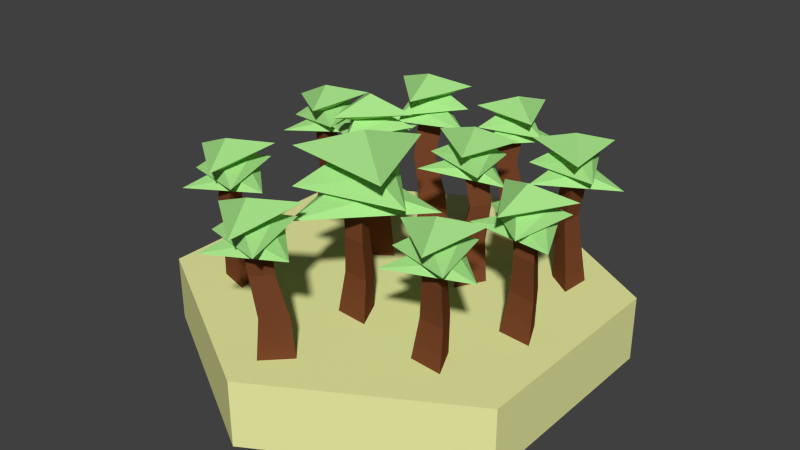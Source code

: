 # Source: Forest1.blend  (saved by Blender 2.74.0; exported with 4.5.12 LTS)
import bpy
from mathutils import Matrix  # noqa: F401  (used for matrix-valued properties, if any)

bpy.ops.wm.read_factory_settings(use_empty=True)
scene = bpy.context.scene
scene.name = 'Scene'

# ---- collections
col_collection_1 = bpy.data.collections.new('Collection 1'); scene.collection.children.link(col_collection_1)

# ---- materials (node trees are filled in below, after node groups)
mat_treeground = bpy.data.materials.new('TreeGround')
mat_treeground.alpha_threshold = 0.0
mat_treeground.use_transparent_shadow = False
mat_treeground.diffuse_color = (0.8469, 0.8714, 0.3712, 1.0)
mat_treeground.roughness = 0.5
mat_treelower = bpy.data.materials.new('TreeLower')
mat_treelower.alpha_threshold = 0.0
mat_treelower.use_transparent_shadow = False
mat_treelower.diffuse_color = (0.1845, 0.05951, 0.02383, 1.0)
mat_treelower.roughness = 0.5
mat_treelower.specular_intensity = 0.09375
mat_treeupper = bpy.data.materials.new('TreeUpper')
mat_treeupper.alpha_threshold = 0.0
mat_treeupper.use_transparent_shadow = False
mat_treeupper.diffuse_color = (0.4072, 0.8, 0.264, 1.0)
mat_treeupper.roughness = 0.5
mat_treeupper.specular_intensity = 0.2083

# ---- material node trees

# ---- world
world_world = bpy.data.worlds.new('World'); scene.world = world_world
world_world.color = (0.05088, 0.05088, 0.05088)
world_world.use_sun_shadow = False
world_world.sun_shadow_jitter_overblur = 0.0
world_world.cycles.sampling_method = 'NONE'
world_world.cycles.sample_map_resolution = 256

# ---- meshes
me_extrudieren_deckfl_che_2_1 = bpy.data.meshes.new('Extrudieren_Deckfl_che_2_1')
me_extrudieren_deckfl_che_2_1.from_pydata([(0.8636, -0.3, 0.5231), (-0.002388, -0.3, 1.023), (-0.8684, -0.3, -0.4769), (-0.002388, -0.3, -0.9769), (-0.002388, 0.0, -0.9769), (-0.8684, 5.96e-08, -0.4769), (-0.002388, 0.0, 1.023), (0.8636, -8.941e-08, -0.4769), (0.8636, -5.96e-08, 0.5231), (0.8636, -0.3, -0.4769), (-0.8684, 8.941e-08, 0.5231), (-0.8684, -0.3, 0.5231), (0.1078, 4.229e-05, -0.7321), (0.0637, 4.232e-05, -0.5865), (0.2119, 4.232e-05, -0.6211), (0.1161, 0.1974, -0.6988), (0.08138, 0.1974, -0.5842), (0.198, 0.1974, -0.6114), (0.08364, 0.3806, -0.6755), (0.05528, 0.3806, -0.5819), (0.1505, 0.3806, -0.6042), (0.1022, 0.5112, -0.6862), (0.07112, 0.5112, -0.5838), (0.1754, 0.5112, -0.6081), (-0.7707, -0.008468, -0.2557), (-0.6322, -0.008468, -0.1929), (-0.647, -0.008468, -0.3443), (-0.7366, 0.1889, -0.2596), (-0.6276, 0.1889, -0.2101), (-0.6393, 0.1889, -0.3293), (-0.7178, 0.3721, -0.2243), (-0.6287, 0.3721, -0.184), (-0.6383, 0.3721, -0.2812), (-0.7406, 0.5173, -0.2416), (-0.6431, 0.5173, -0.1973), (-0.6535, 0.5173, -0.3039), (-0.2897, -0.008468, -0.1761), (-0.2743, -0.008468, -0.02471), (-0.1509, -0.008468, -0.1137), (-0.2692, 0.1889, -0.1485), (-0.2571, 0.1889, -0.02942), (-0.16, 0.1889, -0.09948), (-0.2902, 0.3721, -0.1145), (-0.2803, 0.3721, -0.01726), (-0.201, 0.3721, -0.07445), (-0.2769, 0.5638, -0.144), (-0.2661, 0.5638, -0.0375), (-0.1792, 0.5638, -0.1002), (-0.4981, -0.008468, 0.3726), (-0.6066, -0.008468, 0.4793), (-0.46, -0.008468, 0.5199), (-0.5068, 0.1889, 0.4058), (-0.5922, 0.1889, 0.4897), (-0.4768, 0.1889, 0.5218), (-0.5465, 0.3721, 0.4107), (-0.6162, 0.3721, 0.4792), (-0.522, 0.3721, 0.5054), (-0.5168, 0.5026, 0.3997), (-0.5931, 0.5026, 0.4748), (-0.49, 0.5026, 0.5034), (-0.05832, -0.008468, 0.7127), (-0.01829, -0.008468, 0.8595), (0.0888, -0.008468, 0.7514), (-0.03361, 0.1889, 0.7365), (-0.002101, 0.1889, 0.852), (0.08219, 0.1889, 0.767), (-0.04872, 0.3721, 0.7735), (-0.023, 0.3721, 0.8678), (0.04581, 0.3721, 0.7984), (-0.04278, 0.5315, 0.7944), (-0.01446, 0.509, 0.8952), (0.06082, 0.5262, 0.821), (-0.0269, -0.008468, 0.3917), (0.1247, -0.008468, 0.4047), (0.06022, -0.008468, 0.2669), (0.003954, 0.1889, 0.3767), (0.1233, 0.1889, 0.387), (0.07252, 0.1889, 0.2785), (0.03349, 0.3721, 0.4036), (0.1309, 0.3721, 0.412), (0.08946, 0.3721, 0.3235), (0.00695, 0.5638, 0.3851), (0.1136, 0.5638, 0.3943), (0.06827, 0.5638, 0.2973), (0.4213, -0.008468, 0.4723), (0.5729, -0.008468, 0.4854), (0.5084, -0.008468, 0.3476), (0.4521, 0.1889, 0.4573), (0.5714, 0.1889, 0.4676), (0.5207, 0.1889, 0.3592), (0.4817, 0.3721, 0.4843), (0.5791, 0.3721, 0.4927), (0.5376, 0.3721, 0.4041), (0.4717, 0.4806, 0.487), (0.5784, 0.4806, 0.4962), (0.5331, 0.4806, 0.3992), (0.5691, -0.008468, 0.1013), (0.7207, -0.008468, 0.1144), (0.6562, -0.008468, -0.02342), (0.6, 0.1889, 0.08632), (0.7193, 0.1889, 0.09661), (0.6685, 0.1889, -0.01185), (0.6295, 0.3721, 0.1133), (0.7269, 0.3721, 0.1217), (0.6855, 0.3721, 0.03314), (0.6037, 0.4977, 0.09727), (0.7104, 0.4977, 0.1065), (0.665, 0.4977, 0.009477), (0.225, -0.008468, -0.05626), (0.2974, -0.008468, -0.1901), (0.1453, -0.008468, -0.1858), (0.2236, 0.1889, -0.09053), (0.2805, 0.1889, -0.1959), (0.1608, 0.1889, -0.1925), (0.26, 0.3721, -0.1069), (0.3065, 0.3721, -0.1929), (0.2088, 0.3721, -0.1901), (0.2324, 0.5638, -0.08994), (0.2834, 0.5638, -0.1841), (0.1763, 0.5638, -0.1811), (0.05383, 0.589, 0.2367), (0.01582, 0.589, 0.434), (0.2057, 0.589, 0.3683), (-0.1757, 0.5216, 0.1122), (-0.008297, 0.5216, 0.6635), (0.3854, 0.5216, 0.2428), (0.02688, 0.589, 0.07457), (-0.1111, 0.589, 0.5384), (0.3596, 0.589, 0.426), (0.09178, 0.8145, 0.3463), (0.213, 0.6723, 0.4158), (0.09132, 0.6723, 0.2066), (-0.02897, 0.6723, 0.4166), (-0.1805, 0.714, 0.4586), (0.1307, 0.714, 0.0544), (0.3251, 0.714, 0.526), (0.09909, 0.5298, -0.703), (0.07527, 0.5298, -0.5793), (0.1943, 0.5298, -0.6205), (-0.04478, 0.4876, -0.781), (0.06015, 0.4876, -0.4355), (0.3069, 0.4876, -0.6992), (0.0822, 0.5298, -0.8046), (-0.004296, 0.5298, -0.5139), (0.2907, 0.5298, -0.5843), (0.1229, 0.6712, -0.6343), (0.1988, 0.5821, -0.5908), (0.1226, 0.5821, -0.7218), (0.04719, 0.5821, -0.5903), (-0.04777, 0.6082, -0.5639), (0.1473, 0.6082, -0.8173), (0.2691, 0.6082, -0.5217), (-0.1994, 0.6029, -0.1356), (-0.3284, 0.6029, -0.1079), (-0.2399, 0.6029, -0.009978), (-0.183, 0.5586, -0.3064), (-0.4734, 0.5586, -0.06357), (-0.1179, 0.5586, 0.06653), (-0.1082, 0.6029, -0.1936), (-0.4242, 0.6029, -0.1579), (-0.2353, 0.6029, 0.09793), (-0.2559, 0.7511, -0.0845), (-0.2668, 0.6576, 0.006644), (-0.1715, 0.6576, -0.1207), (-0.3294, 0.6576, -0.1395), (-0.3937, 0.685, -0.2203), (-0.06935, 0.685, -0.136), (-0.3046, 0.685, 0.1028), (0.6972, 0.5185, 0.01782), (0.5797, 0.5185, 0.07803), (0.6906, 0.5185, 0.1497), (0.6687, 0.4742, -0.1514), (0.4512, 0.4742, 0.1585), (0.8283, 0.4742, 0.1919), (0.7702, 0.5185, -0.06178), (0.4743, 0.5185, 0.05462), (0.7231, 0.5185, 0.2527), (0.6558, 0.6668, 0.08184), (0.669, 0.5733, 0.1727), (0.728, 0.5733, 0.02504), (0.5706, 0.5733, 0.04779), (0.4875, 0.6007, -0.0136), (0.8227, 0.6007, -0.01624), (0.6574, 0.6007, 0.2754), (0.01226, 0.551, 0.771), (-0.07117, 0.5346, 0.872), (0.0586, 0.5438, 0.8945), (-0.07719, 0.5122, 0.6231), (-0.1528, 0.4719, 0.9918), (0.205, 0.5136, 0.8754), (0.04734, 0.5634, 0.6696), (-0.1768, 0.5236, 0.8917), (0.1292, 0.5424, 0.9762), (-0.01286, 0.6902, 0.8593), (0.04327, 0.5945, 0.9289), (0.0385, 0.6086, 0.7706), (-0.09623, 0.5894, 0.8528), (-0.1989, 0.61, 0.8315), (0.1063, 0.6487, 0.6984), (0.07108, 0.6153, 1.03), (-0.5377, 0.503, 0.3736), (-0.6212, 0.4865, 0.4745), (-0.4914, 0.4957, 0.497), (-0.6272, 0.4641, 0.2256), (-0.7028, 0.4238, 0.5944), (-0.345, 0.4655, 0.478), (-0.5027, 0.5153, 0.2722), (-0.7268, 0.4756, 0.4942), (-0.4208, 0.4944, 0.5787), (-0.5629, 0.6421, 0.4618), (-0.5067, 0.5465, 0.5315), (-0.5115, 0.5605, 0.3732), (-0.6462, 0.5413, 0.4554), (-0.7489, 0.562, 0.434), (-0.4437, 0.6006, 0.3009), (-0.4789, 0.5672, 0.6326), (-0.6483, 0.4967, -0.3316), (-0.7319, 0.4868, -0.23), (-0.6029, 0.5038, -0.2078), (-0.7345, 0.4395, -0.4755), (-0.8121, 0.433, -0.105), (-0.4552, 0.4781, -0.2228), (-0.6127, 0.5003, -0.4335), (-0.8372, 0.4734, -0.21), (-0.5332, 0.5136, -0.1259), (-0.6801, 0.6427, -0.2579), (-0.6207, 0.557, -0.1787), (-0.6244, 0.555, -0.3376), (-0.7591, 0.5383, -0.2547), (-0.8623, 0.5523, -0.2786), (-0.5577, 0.5905, -0.4131), (-0.5948, 0.5889, -0.07999), (0.2383, 0.5464, -0.2324), (0.1518, 0.5566, -0.1332), (0.2814, 0.5548, -0.1079), (0.1475, 0.4934, -0.3751), (0.06136, 0.5245, -0.007714), (0.4236, 0.5057, -0.1163), (0.2763, 0.5374, -0.3331), (0.04528, 0.561, -0.1158), (0.3499, 0.5594, -0.02453), (0.228, 0.7003, -0.1693), (0.2715, 0.612, -0.08283), (0.2711, 0.5997, -0.2413), (0.1336, 0.6098, -0.1621), (0.03443, 0.6379, -0.1903), (0.3443, 0.6192, -0.3167), (0.2998, 0.6463, 0.01438), (0.5558, 0.4955, 0.3938), (0.4693, 0.4907, 0.4934), (0.5988, 0.4963, 0.5186), (0.4684, 0.4486, 0.2469), (0.3821, 0.4412, 0.6155), (0.7442, 0.4587, 0.5061), (0.5939, 0.4982, 0.2927), (0.3629, 0.4857, 0.5109), (0.6672, 0.4987, 0.6022), (0.5346, 0.6422, 0.47), (0.5848, 0.5502, 0.5485), (0.5845, 0.5517, 0.3896), (0.4471, 0.5447, 0.4692), (0.346, 0.5678, 0.4435), (0.6557, 0.5831, 0.3162), (0.611, 0.5779, 0.6484), (-0.2628, -0.0132, -0.5322), (-0.2474, -0.0132, -0.3809), (-0.124, -0.0132, -0.4699), (-0.2423, 0.1841, -0.5047), (-0.2302, 0.1841, -0.3856), (-0.1331, 0.1841, -0.4556), (-0.2633, 0.3674, -0.4707), (-0.2534, 0.3674, -0.3734), (-0.1741, 0.3674, -0.4306), (-0.25, 0.5591, -0.5002), (-0.2391, 0.5591, -0.3937), (-0.1523, 0.5591, -0.4563), (-0.1594, 0.5981, -0.4691), (-0.2479, 0.5981, -0.3712), (-0.2884, 0.5981, -0.4968), (-0.003234, 0.5538, -0.3979), (-0.3588, 0.5538, -0.2678), (-0.2937, 0.5538, -0.6408), (-0.06361, 0.5981, -0.5191), (-0.2525, 0.5981, -0.2633), (-0.3796, 0.5981, -0.5548), (-0.2319, 0.7464, -0.4457), (-0.3163, 0.6529, -0.4819), (-0.1584, 0.6529, -0.5007), (-0.221, 0.6529, -0.3546), (-0.1832, 0.6803, -0.2584), (-0.09406, 0.6803, -0.5815), (-0.4184, 0.6803, -0.4972), (0.6262, -0.0789, -0.479), (0.4887, -0.0789, -0.4138), (0.6139, -0.0789, -0.3274), (0.6071, 0.1184, -0.4505), (0.4989, 0.1184, -0.3992), (0.5975, 0.1184, -0.3312), (0.568, 0.3017, -0.4589), (0.4797, 0.3017, -0.417), (0.5601, 0.3017, -0.3615), (0.6003, 0.4934, -0.4562), (0.5035, 0.4934, -0.4103), (0.5917, 0.4934, -0.3495), (0.6183, 0.5324, -0.3804), (0.549, 0.5324, -0.4927), (0.4864, 0.5324, -0.3765), (0.7848, 0.4882, -0.4221), (0.4587, 0.4882, -0.6145), (0.4552, 0.4882, -0.2359), (0.7035, 0.5324, -0.3139), (0.564, 0.5324, -0.5997), (0.3862, 0.5324, -0.336), (0.5512, 0.6807, -0.4165), (0.4617, 0.5872, -0.3962), (0.6136, 0.5872, -0.3491), (0.5784, 0.5872, -0.5042), (0.6331, 0.6146, -0.5919), (0.6622, 0.6146, -0.258), (0.3584, 0.6146, -0.3997)], [], [(8, 0, 9, 7), (6, 1, 0, 8), (10, 11, 1, 6), (5, 2, 11, 10), (4, 3, 2, 5), (7, 9, 3, 4), (4, 5, 6, 8), (7, 4, 8), (10, 6, 5), (12, 15, 17, 14), (14, 17, 16, 13), (13, 16, 15, 12), (15, 18, 20, 17), (17, 20, 19, 16), (16, 19, 18, 15), (18, 21, 23, 20), (20, 23, 22, 19), (19, 22, 21, 18), (24, 27, 29, 26), (26, 29, 28, 25), (25, 28, 27, 24), (27, 30, 32, 29), (29, 32, 31, 28), (28, 31, 30, 27), (30, 33, 35, 32), (32, 35, 34, 31), (31, 34, 33, 30), (36, 39, 41, 38), (38, 41, 40, 37), (37, 40, 39, 36), (39, 42, 44, 41), (41, 44, 43, 40), (40, 43, 42, 39), (42, 45, 47, 44), (44, 47, 46, 43), (43, 46, 45, 42), (48, 51, 53, 50), (50, 53, 52, 49), (49, 52, 51, 48), (51, 54, 56, 53), (53, 56, 55, 52), (52, 55, 54, 51), (54, 57, 59, 56), (56, 59, 58, 55), (55, 58, 57, 54), (60, 63, 65, 62), (62, 65, 64, 61), (61, 64, 63, 60), (63, 66, 68, 65), (65, 68, 67, 64), (64, 67, 66, 63), (66, 69, 71, 68), (68, 71, 70, 67), (67, 70, 69, 66), (72, 75, 77, 74), (74, 77, 76, 73), (73, 76, 75, 72), (75, 78, 80, 77), (77, 80, 79, 76), (76, 79, 78, 75), (78, 81, 83, 80), (80, 83, 82, 79), (79, 82, 81, 78), (84, 87, 89, 86), (86, 89, 88, 85), (85, 88, 87, 84), (87, 90, 92, 89), (89, 92, 91, 88), (88, 91, 90, 87), (90, 93, 95, 92), (92, 95, 94, 91), (91, 94, 93, 90), (96, 99, 101, 98), (98, 101, 100, 97), (97, 100, 99, 96), (99, 102, 104, 101), (101, 104, 103, 100), (100, 103, 102, 99), (102, 105, 107, 104), (104, 107, 106, 103), (103, 106, 105, 102), (108, 111, 113, 110), (110, 113, 112, 109), (109, 112, 111, 108), (111, 114, 116, 113), (113, 116, 115, 112), (112, 115, 114, 111), (114, 117, 119, 116), (116, 119, 118, 115), (115, 118, 117, 114), (120, 122, 125, 123), (122, 121, 124, 125), (121, 120, 123, 124), (122, 120, 126, 128), (121, 122, 128, 127), (120, 121, 127, 126), (135, 134, 129), (133, 135, 129), (134, 133, 129), (126, 127, 132, 131), (127, 128, 130, 132), (128, 126, 131, 130), (131, 132, 133, 134), (132, 130, 135, 133), (130, 131, 134, 135), (136, 138, 141, 139), (138, 137, 140, 141), (137, 136, 139, 140), (138, 136, 142, 144), (137, 138, 144, 143), (136, 137, 143, 142), (151, 150, 145), (149, 151, 145), (150, 149, 145), (142, 143, 148, 147), (143, 144, 146, 148), (144, 142, 147, 146), (147, 148, 149, 150), (148, 146, 151, 149), (146, 147, 150, 151), (152, 154, 157, 155), (154, 153, 156, 157), (153, 152, 155, 156), (154, 152, 158, 160), (153, 154, 160, 159), (152, 153, 159, 158), (167, 166, 161), (165, 167, 161), (166, 165, 161), (158, 159, 164, 163), (159, 160, 162, 164), (160, 158, 163, 162), (163, 164, 165, 166), (164, 162, 167, 165), (162, 163, 166, 167), (168, 170, 173, 171), (170, 169, 172, 173), (169, 168, 171, 172), (170, 168, 174, 176), (169, 170, 176, 175), (168, 169, 175, 174), (183, 182, 177), (181, 183, 177), (182, 181, 177), (174, 175, 180, 179), (175, 176, 178, 180), (176, 174, 179, 178), (179, 180, 181, 182), (180, 178, 183, 181), (178, 179, 182, 183), (184, 186, 189, 187), (186, 185, 188, 189), (185, 184, 187, 188), (186, 184, 190, 192), (185, 186, 192, 191), (184, 185, 191, 190), (199, 198, 193), (197, 199, 193), (198, 197, 193), (190, 191, 196, 195), (191, 192, 194, 196), (192, 190, 195, 194), (195, 196, 197, 198), (196, 194, 199, 197), (194, 195, 198, 199), (200, 202, 205, 203), (202, 201, 204, 205), (201, 200, 203, 204), (202, 200, 206, 208), (201, 202, 208, 207), (200, 201, 207, 206), (215, 214, 209), (213, 215, 209), (214, 213, 209), (206, 207, 212, 211), (207, 208, 210, 212), (208, 206, 211, 210), (211, 212, 213, 214), (212, 210, 215, 213), (210, 211, 214, 215), (216, 218, 221, 219), (218, 217, 220, 221), (217, 216, 219, 220), (218, 216, 222, 224), (217, 218, 224, 223), (216, 217, 223, 222), (231, 230, 225), (229, 231, 225), (230, 229, 225), (222, 223, 228, 227), (223, 224, 226, 228), (224, 222, 227, 226), (227, 228, 229, 230), (228, 226, 231, 229), (226, 227, 230, 231), (232, 234, 237, 235), (234, 233, 236, 237), (233, 232, 235, 236), (234, 232, 238, 240), (233, 234, 240, 239), (232, 233, 239, 238), (247, 246, 241), (245, 247, 241), (246, 245, 241), (238, 239, 244, 243), (239, 240, 242, 244), (240, 238, 243, 242), (243, 244, 245, 246), (244, 242, 247, 245), (242, 243, 246, 247), (248, 250, 253, 251), (250, 249, 252, 253), (249, 248, 251, 252), (250, 248, 254, 256), (249, 250, 256, 255), (248, 249, 255, 254), (263, 262, 257), (261, 263, 257), (262, 261, 257), (254, 255, 260, 259), (255, 256, 258, 260), (256, 254, 259, 258), (259, 260, 261, 262), (260, 258, 263, 261), (258, 259, 262, 263), (264, 267, 269, 266), (266, 269, 268, 265), (265, 268, 267, 264), (267, 270, 272, 269), (269, 272, 271, 268), (268, 271, 270, 267), (270, 273, 275, 272), (272, 275, 274, 271), (271, 274, 273, 270), (276, 279, 281, 278), (278, 281, 280, 277), (277, 280, 279, 276), (278, 284, 282, 276), (277, 283, 284, 278), (276, 282, 283, 277), (291, 285, 290), (289, 285, 291), (290, 285, 289), (282, 287, 288, 283), (283, 288, 286, 284), (284, 286, 287, 282), (287, 290, 289, 288), (288, 289, 291, 286), (286, 291, 290, 287), (292, 295, 297, 294), (294, 297, 296, 293), (293, 296, 295, 292), (295, 298, 300, 297), (297, 300, 299, 296), (296, 299, 298, 295), (298, 301, 303, 300), (300, 303, 302, 299), (299, 302, 301, 298), (304, 306, 309, 307), (306, 305, 308, 309), (305, 304, 307, 308), (306, 304, 310, 312), (305, 306, 312, 311), (304, 305, 311, 310), (319, 318, 313), (317, 319, 313), (318, 317, 313), (310, 311, 316, 315), (311, 312, 314, 316), (312, 310, 315, 314), (315, 316, 317, 318), (316, 314, 319, 317), (314, 315, 318, 319)])
me_extrudieren_deckfl_che_2_1.polygons.foreach_set('material_index', [0, 0, 0, 0, 0, 0, 0, 0, 0, 1, 1, 1, 1, 1, 1, 1, 1, 1, 1, 1, 1, 1, 1, 1, 1, 1, 1, 1, 1, 1, 1, 1, 1, 1, 1, 1, 1, 1, 1, 1, 1, 1, 1, 1, 1, 1, 1, 1, 1, 1, 1, 1, 1, 1, 1, 1, 1, 1, 1, 1, 1, 1, 1, 1, 1, 1, 1, 1, 1, 1, 1, 1, 1, 1, 1, 1, 1, 1, 1, 1, 1, 1, 1, 1, 1, 1, 1, 1, 1, 1, 2, 2, 2, 2, 2, 2, 2, 2, 2, 2, 2, 2, 2, 2, 2, 2, 2, 2, 2, 2, 2, 2, 2, 2, 2, 2, 2, 2, 2, 2, 2, 2, 2, 2, 2, 2, 2, 2, 2, 2, 2, 2, 2, 2, 2, 2, 2, 2, 2, 2, 2, 2, 2, 2, 2, 2, 2, 2, 2, 2, 2, 2, 2, 2, 2, 2, 2, 2, 2, 2, 2, 2, 2, 2, 2, 2, 2, 2, 2, 2, 2, 2, 2, 2, 2, 2, 2, 2, 2, 2, 2, 2, 2, 2, 2, 2, 2, 2, 2, 2, 2, 2, 2, 2, 2, 2, 2, 2, 2, 2, 2, 2, 2, 2, 2, 2, 2, 2, 2, 2, 2, 2, 2, 2, 2, 2, 2, 2, 2, 2, 2, 2, 2, 2, 2, 1, 1, 1, 1, 1, 1, 1, 1, 1, 2, 2, 2, 2, 2, 2, 2, 2, 2, 2, 2, 2, 2, 2, 2, 1, 1, 1, 1, 1, 1, 1, 1, 1, 2, 2, 2, 2, 2, 2, 2, 2, 2, 2, 2, 2, 2, 2, 2])
_uv = me_extrudieren_deckfl_che_2_1.uv_layers.new(name='UVMap')
_uv.uv.foreach_set('vector', [0.1667, 1.0, 0.1667, 0.0, 0.0, 0.0, 0.0, 1.0, 0.3333, 1.0, 0.3333, 0.0, 0.1667, 0.0, 0.1667, 1.0, 0.5, 1.0, 0.5, 0.0, 0.3333, 0.0, 0.3333, 1.0, 0.6667, 1.0, 0.6667, 0.0, 0.5, 0.0, 0.5, 1.0, 0.8333, 1.0, 0.8333, 0.0, 0.6667, 0.0, 0.6667, 1.0, 1.0, 1.0, 1.0, 0.0, 0.8333, 0.0, 0.8333, 1.0, 0.8333, 1.0, 0.6667, 1.0, 0.3333, 1.0, 0.1667, 1.0, 0.0, 1.0, 0.8333, 1.0, 0.1667, 1.0, 0.5, 1.0, 0.3333, 1.0, 0.6667, 1.0, 0.0, 0.0, 0.0, 0.0, 0.0, 0.0, 0.0, 0.0, 0.0, 0.0, 0.0, 0.0, 0.0, 0.0, 0.0, 0.0, 0.0, 0.0, 0.0, 0.0, 0.0, 0.0, 0.0, 0.0, 0.0, 0.0, 0.0, 0.0, 0.0, 0.0, 0.0, 0.0, 0.0, 0.0, 0.0, 0.0, 0.0, 0.0, 0.0, 0.0, 0.0, 0.0, 0.0, 0.0, 0.0, 0.0, 0.0, 0.0, 0.0, 0.0, 0.0, 0.0, 0.0, 0.0, 0.0, 0.0, 0.0, 0.0, 0.0, 0.0, 0.0, 0.0, 0.0, 0.0, 0.0, 0.0, 0.0, 0.0, 0.0, 0.0, 0.0, 0.0, 0.0, 0.0, 0.0, 0.0, 0.0, 0.0, 0.0, 0.0, 0.0, 0.0, 0.0, 0.0, 0.0, 0.0, 0.0, 0.0, 0.0, 0.0, 0.0, 0.0, 0.0, 0.0, 0.0, 0.0, 0.0, 0.0, 0.0, 0.0, 0.0, 0.0, 0.0, 0.0, 0.0, 0.0, 0.0, 0.0, 0.0, 0.0, 0.0, 0.0, 0.0, 0.0, 0.0, 0.0, 0.0, 0.0, 0.0, 0.0, 0.0, 0.0, 0.0, 0.0, 0.0, 0.0, 0.0, 0.0, 0.0, 0.0, 0.0, 0.0, 0.0, 0.0, 0.0, 0.0, 0.0, 0.0, 0.0, 0.0, 0.0, 0.0, 0.0, 0.0, 0.0, 0.0, 0.0, 0.0, 0.0, 0.0, 0.0, 0.0, 0.0, 0.0, 0.0, 0.0, 0.0, 0.0, 0.0, 0.0, 0.0, 0.0, 0.0, 0.0, 0.0, 0.0, 0.0, 0.0, 0.0, 0.0, 0.0, 0.0, 0.0, 0.0, 0.0, 0.0, 0.0, 0.0, 0.0, 0.0, 0.0, 0.0, 0.0, 0.0, 0.0, 0.0, 0.0, 0.0, 0.0, 0.0, 0.0, 0.0, 0.0, 0.0, 0.0, 0.0, 0.0, 0.0, 0.0, 0.0, 0.0, 0.0, 0.0, 0.0, 0.0, 0.0, 0.0, 0.0, 0.0, 0.0, 0.0, 0.0, 0.0, 0.0, 0.0, 0.0, 0.0, 0.0, 0.0, 0.0, 0.0, 0.0, 0.0, 0.0, 0.0, 0.0, 0.0, 0.0, 0.0, 0.0, 0.0, 0.0, 0.0, 0.0, 0.0, 0.0, 0.0, 0.0, 0.0, 0.0, 0.0, 0.0, 0.0, 0.0, 0.0, 0.0, 0.0, 0.0, 0.0, 0.0, 0.0, 0.0, 0.0, 0.0, 0.0, 0.0, 0.0, 0.0, 0.0, 0.0, 0.0, 0.0, 0.0, 0.0, 0.0, 0.0, 0.0, 0.0, 0.0, 0.0, 0.0, 0.0, 0.0, 0.0, 0.0, 0.0, 0.0, 0.0, 0.0, 0.0, 0.0, 0.0, 0.0, 0.0, 0.0, 0.0, 0.0, 0.0, 0.0, 0.0, 0.0, 0.0, 0.0, 0.0, 0.0, 0.0, 0.0, 0.0, 0.0, 0.0, 0.0, 0.0, 0.0, 0.0, 0.0, 0.0, 0.0, 0.0, 0.0, 0.0, 0.0, 0.0, 0.0, 0.0, 0.0, 0.0, 0.0, 0.0, 0.0, 0.0, 0.0, 0.0, 0.0, 0.0, 0.0, 0.0, 0.0, 0.0, 0.0, 0.0, 0.0, 0.0, 0.0, 0.0, 0.0, 0.0, 0.0, 0.0, 0.0, 0.0, 0.0, 0.0, 0.0, 0.0, 0.0, 0.0, 0.0, 0.0, 0.0, 0.0, 0.0, 0.0, 0.0, 0.0, 0.0, 0.0, 0.0, 0.0, 0.0, 0.0, 0.0, 0.0, 0.0, 0.0, 0.0, 0.0, 0.0, 0.0, 0.0, 0.0, 0.0, 0.0, 0.0, 0.0, 0.0, 0.0, 0.0, 0.0, 0.0, 0.0, 0.0, 0.0, 0.0, 0.0, 0.0, 0.0, 0.0, 0.0, 0.0, 0.0, 0.0, 0.0, 0.0, 0.0, 0.0, 0.0, 0.0, 0.0, 0.0, 0.0, 0.0, 0.0, 0.0, 0.0, 0.0, 0.0, 0.0, 0.0, 0.0, 0.0, 0.0, 0.0, 0.0, 0.0, 0.0, 0.0, 0.0, 0.0, 0.0, 0.0, 0.0, 0.0, 0.0, 0.0, 0.0, 0.0, 0.0, 0.0, 0.0, 0.0, 0.0, 0.0, 0.0, 0.0, 0.0, 0.0, 0.0, 0.0, 0.0, 0.0, 0.0, 0.0, 0.0, 0.0, 0.0, 0.0, 0.0, 0.0, 0.0, 0.0, 0.0, 0.0, 0.0, 0.0, 0.0, 0.0, 0.0, 0.0, 0.0, 0.0, 0.0, 0.0, 0.0, 0.0, 0.0, 0.0, 0.0, 0.0, 0.0, 0.0, 0.0, 0.0, 0.0, 0.0, 0.0, 0.0, 0.0, 0.0, 0.0, 0.0, 0.0, 0.0, 0.0, 0.0, 0.0, 0.0, 0.0, 0.0, 0.0, 0.0, 0.0, 0.0, 0.0, 0.0, 0.0, 0.0, 0.0, 0.0, 0.0, 0.0, 0.0, 0.0, 0.0, 0.0, 0.0, 0.0, 0.0, 0.0, 0.0, 0.0, 0.0, 0.0, 0.0, 0.0, 0.0, 0.0, 0.0, 0.0, 0.0, 0.0, 0.0, 0.0, 0.0, 0.0, 0.0, 0.0, 0.0, 0.0, 0.0, 0.0, 0.0, 0.0, 0.0, 0.0, 0.0, 0.0, 0.0, 0.0, 0.0, 0.0, 0.0, 0.0, 0.0, 0.0, 0.0, 0.0, 0.0, 0.0, 0.0, 0.0, 0.0, 0.0, 0.0, 0.0, 0.0, 0.0, 0.0, 0.0, 0.0, 0.0, 0.0, 0.0, 0.0, 0.0, 0.0, 0.0, 0.0, 0.0, 0.0, 0.0, 0.0, 0.0, 0.0, 0.0, 0.0, 0.0, 0.0, 0.0, 0.0, 0.0, 0.0, 0.0, 0.0, 0.0, 0.0, 0.0, 0.0, 0.0, 0.0, 0.0, 0.0, 0.0, 0.0, 0.0, 0.0, 0.0, 0.0, 0.0, 0.0, 0.0, 0.0, 0.0, 0.0, 0.0, 0.0, 0.0, 0.0, 0.0, 0.0, 0.0, 0.0, 0.0, 0.0, 0.0, 0.0, 0.0, 0.0, 0.0, 0.0, 0.0, 0.0, 0.0, 0.0, 0.0, 0.0, 0.0, 0.0, 0.0, 0.0, 0.0, 0.0, 0.0, 0.0, 0.0, 0.0, 0.0, 0.0, 0.0, 0.0, 0.0, 0.0, 0.0, 0.0, 0.0, 0.0, 0.0, 0.0, 0.0, 0.0, 0.0, 0.0, 0.0, 0.0, 0.0, 0.0, 0.0, 0.0, 0.0, 0.0, 0.0, 0.0, 0.0, 0.0, 0.0, 0.0, 0.0, 0.0, 0.0, 0.0, 0.0, 0.0, 0.0, 0.0, 0.0, 0.0, 0.0, 0.0, 0.0, 0.0, 0.0, 0.0, 0.0, 0.0, 0.0, 0.0, 0.0, 0.0, 0.0, 0.0, 0.0, 0.0, 0.0, 0.0, 0.0, 0.0, 0.0, 0.0, 0.0, 0.0, 0.0, 0.0, 0.0, 0.0, 0.0, 0.0, 0.0, 0.0, 0.0, 0.0, 0.0, 0.0, 0.0, 0.0, 0.0, 0.0, 0.0, 0.0, 0.0, 0.0, 0.0, 0.0, 0.0, 0.0, 0.0, 0.0, 0.0, 0.0, 0.0, 0.0, 0.0, 0.0, 0.0, 0.0, 0.0, 0.0, 0.0, 0.0, 0.0, 0.0, 0.0, 0.0, 0.0, 0.0, 0.0, 0.0, 0.0, 0.0, 0.0, 0.0, 0.0, 0.0, 0.0, 0.0, 0.0, 0.0, 0.0, 0.0, 0.0, 0.0, 0.0, 0.0, 0.0, 0.0, 0.0, 0.0, 0.0, 0.0, 0.0, 0.0, 0.0, 0.0, 0.0, 0.0, 0.0, 0.0, 0.0, 0.0, 0.0, 0.0, 0.0, 0.0, 0.0, 0.0, 0.0, 0.0, 0.0, 0.0, 0.0, 0.0, 0.0, 0.0, 0.0, 0.0, 0.0, 0.0, 0.0, 0.0, 0.0, 0.0, 0.0, 0.0, 0.0, 0.0, 0.0, 0.0, 0.0, 0.0, 0.0, 0.0, 0.0, 0.0, 0.0, 0.0, 0.0, 0.0, 0.0, 0.0, 0.0, 0.0, 0.0, 0.0, 0.0, 0.0, 0.0, 0.0, 0.0, 0.0, 0.0, 0.0, 0.0, 0.0, 0.0, 0.0, 0.0, 0.0, 0.0, 0.0, 0.0, 0.0, 0.0, 0.0, 0.0, 0.0, 0.0, 0.0, 0.0, 0.0, 0.0, 0.0, 0.0, 0.0, 0.0, 0.0, 0.0, 0.0, 0.0, 0.0, 0.0, 0.0, 0.0, 0.0, 0.0, 0.0, 0.0, 0.0, 0.0, 0.0, 0.0, 0.0, 0.0, 0.0, 0.0, 0.0, 0.0, 0.0, 0.0, 0.0, 0.0, 0.0, 0.0, 0.0, 0.0, 0.0, 0.0, 0.0, 0.0, 0.0, 0.0, 0.0, 0.0, 0.0, 0.0, 0.0, 0.0, 0.0, 0.0, 0.0, 0.0, 0.0, 0.0, 0.0, 0.0, 0.0, 0.0, 0.0, 0.0, 0.0, 0.0, 0.0, 0.0, 0.0, 0.0, 0.0, 0.0, 0.0, 0.0, 0.0, 0.0, 0.0, 0.0, 0.0, 0.0, 0.0, 0.0, 0.0, 0.0, 0.0, 0.0, 0.0, 0.0, 0.0, 0.0, 0.0, 0.0, 0.0, 0.0, 0.0, 0.0, 0.0, 0.0, 0.0, 0.0, 0.0, 0.0, 0.0, 0.0, 0.0, 0.0, 0.0, 0.0, 0.0, 0.0, 0.0, 0.0, 0.0, 0.0, 0.0, 0.0, 0.0, 0.0, 0.0, 0.0, 0.0, 0.0, 0.0, 0.0, 0.0, 0.0, 0.0, 0.0, 0.0, 0.0, 0.0, 0.0, 0.0, 0.0, 0.0, 0.0, 0.0, 0.0, 0.0, 0.0, 0.0, 0.0, 0.0, 0.0, 0.0, 0.0, 0.0, 0.0, 0.0, 0.0, 0.0, 0.0, 0.0, 0.0, 0.0, 0.0, 0.0, 0.0, 0.0, 0.0, 0.0, 0.0, 0.0, 0.0, 0.0, 0.0, 0.0, 0.0, 0.0, 0.0, 0.0, 0.0, 0.0, 0.0, 0.0, 0.0, 0.0, 0.0, 0.0, 0.0, 0.0, 0.0, 0.0, 0.0, 0.0, 0.0, 0.0, 0.0, 0.0, 0.0, 0.0, 0.0, 0.0, 0.0, 0.0, 0.0, 0.0, 0.0, 0.0, 0.0, 0.0, 0.0, 0.0, 0.0, 0.0, 0.0, 0.0, 0.0, 0.0, 0.0, 0.0, 0.0, 0.0, 0.0, 0.0, 0.0, 0.0, 0.0, 0.0, 0.0, 0.0, 0.0, 0.0, 0.0, 0.0, 0.0, 0.0, 0.0, 0.0, 0.0, 0.0, 0.0, 0.0, 0.0, 0.0, 0.0, 0.0, 0.0, 0.0, 0.0, 0.0, 0.0, 0.0, 0.0, 0.0, 0.0, 0.0, 0.0, 0.0, 0.0, 0.0, 0.0, 0.0, 0.0, 0.0, 0.0, 0.0, 0.0, 0.0, 0.0, 0.0, 0.0, 0.0, 0.0, 0.0, 0.0, 0.0, 0.0, 0.0, 0.0, 0.0, 0.0, 0.0, 0.0, 0.0, 0.0, 0.0, 0.0, 0.0, 0.0, 0.0, 0.0, 0.0, 0.0, 0.0, 0.0, 0.0, 0.0, 0.0, 0.0, 0.0, 0.0, 0.0, 0.0, 0.0, 0.0, 0.0, 0.0, 0.0, 0.0, 0.0, 0.0, 0.0, 0.0, 0.0, 0.0, 0.0, 0.0, 0.0, 0.0, 0.0, 0.0, 0.0, 0.0, 0.0, 0.0, 0.0, 0.0, 0.0, 0.0, 0.0, 0.0, 0.0, 0.0, 0.0, 0.0, 0.0, 0.0, 0.0, 0.0, 0.0, 0.0, 0.0, 0.0, 0.0, 0.0, 0.0, 0.0, 0.0, 0.0, 0.0, 0.0, 0.0, 0.0, 0.0, 0.0, 0.0, 0.0, 0.0, 0.0, 0.0, 0.0, 0.0, 0.0, 0.0, 0.0, 0.0, 0.0, 0.0, 0.0, 0.0, 0.0, 0.0, 0.0, 0.0, 0.0, 0.0, 0.0, 0.0, 0.0, 0.0, 0.0, 0.0, 0.0, 0.0, 0.0, 0.0, 0.0, 0.0, 0.0, 0.0, 0.0, 0.0, 0.0, 0.0, 0.0, 0.0, 0.0, 0.0, 0.0, 0.0, 0.0, 0.0, 0.0, 0.0, 0.0, 0.0, 0.0, 0.0, 0.0, 0.0, 0.0, 0.0, 0.0, 0.0, 0.0, 0.0, 0.0, 0.0, 0.0, 0.0, 0.0, 0.0, 0.0, 0.0, 0.0, 0.0, 0.0, 0.0, 0.0, 0.0, 0.0, 0.0, 0.0, 0.0, 0.0, 0.0, 0.0, 0.0, 0.0, 0.0, 0.0, 0.0, 0.0, 0.0, 0.0, 0.0, 0.0, 0.0, 0.0, 0.0, 0.0, 0.0, 0.0, 0.0, 0.0, 0.0, 0.0, 0.0, 0.0, 0.0, 0.0, 0.0, 0.0, 0.0, 0.0, 0.0, 0.0, 0.0, 0.0, 0.0, 0.0, 0.0, 0.0, 0.0, 0.0, 0.0, 0.0, 0.0, 0.0, 0.0, 0.0, 0.0, 0.0, 0.0, 0.0, 0.0, 0.0, 0.0, 0.0, 0.0, 0.0, 0.0, 0.0, 0.0, 0.0, 0.0, 0.0, 0.0, 0.0, 0.0, 0.0, 0.0, 0.0, 0.0, 0.0, 0.0, 0.0, 0.0, 0.0, 0.0, 0.0, 0.0, 0.0, 0.0, 0.0, 0.0, 0.0, 0.0, 0.0, 0.0, 0.0, 0.0, 0.0, 0.0, 0.0, 0.0, 0.0, 0.0, 0.0, 0.0, 0.0, 0.0, 0.0, 0.0, 0.0, 0.0, 0.0, 0.0, 0.0, 0.0, 0.0, 0.0, 0.0, 0.0, 0.0, 0.0, 0.0, 0.0, 0.0, 0.0, 0.0, 0.0, 0.0, 0.0, 0.0, 0.0, 0.0, 0.0, 0.0, 0.0, 0.0, 0.0, 0.0, 0.0, 0.0, 0.0, 0.0, 0.0, 0.0, 0.0, 0.0, 0.0, 0.0, 0.0, 0.0, 0.0, 0.0, 0.0, 0.0, 0.0, 0.0, 0.0, 0.0, 0.0, 0.0, 0.0, 0.0, 0.0, 0.0, 0.0, 0.0, 0.0, 0.0, 0.0, 0.0, 0.0, 0.0, 0.0, 0.0, 0.0, 0.0, 0.0, 0.0, 0.0, 0.0, 0.0, 0.0, 0.0, 0.0, 0.0, 0.0, 0.0, 0.0, 0.0, 0.0, 0.0, 0.0, 0.0, 0.0, 0.0, 0.0, 0.0, 0.0, 0.0, 0.0, 0.0, 0.0, 0.0, 0.0, 0.0, 0.0, 0.0, 0.0, 0.0, 0.0, 0.0, 0.0, 0.0, 0.0, 0.0, 0.0, 0.0, 0.0, 0.0, 0.0, 0.0, 0.0, 0.0, 0.0, 0.0, 0.0, 0.0, 0.0, 0.0, 0.0, 0.0, 0.0, 0.0, 0.0, 0.0, 0.0, 0.0, 0.0, 0.0, 0.0, 0.0, 0.0, 0.0, 0.0, 0.0, 0.0, 0.0, 0.0, 0.0, 0.0, 0.0, 0.0, 0.0, 0.0, 0.0, 0.0, 0.0, 0.0, 0.0, 0.0, 0.0, 0.0, 0.0, 0.0, 0.0, 0.0, 0.0, 0.0, 0.0, 0.0, 0.0, 0.0, 0.0, 0.0, 0.0, 0.0, 0.0, 0.0, 0.0, 0.0, 0.0, 0.0, 0.0, 0.0, 0.0, 0.0, 0.0, 0.0, 0.0, 0.0, 0.0, 0.0, 0.0, 0.0, 0.0, 0.0, 0.0, 0.0, 0.0, 0.0, 0.0, 0.0, 0.0, 0.0, 0.0, 0.0, 0.0, 0.0, 0.0, 0.0, 0.0, 0.0, 0.0, 0.0, 0.0, 0.0, 0.0, 0.0, 0.0, 0.0, 0.0, 0.0, 0.0, 0.0, 0.0, 0.0, 0.0, 0.0, 0.0, 0.0, 0.0, 0.0, 0.0, 0.0, 0.0, 0.0, 0.0, 0.0, 0.0, 0.0, 0.0, 0.0, 0.0, 0.0, 0.0, 0.0, 0.0, 0.0, 0.0, 0.0, 0.0, 0.0, 0.0, 0.0, 0.0, 0.0, 0.0, 0.0, 0.0, 0.0, 0.0, 0.0, 0.0, 0.0, 0.0, 0.0, 0.0, 0.0, 0.0, 0.0, 0.0, 0.0, 0.0, 0.0, 0.0, 0.0, 0.0, 0.0, 0.0, 0.0, 0.0, 0.0, 0.0, 0.0, 0.0, 0.0, 0.0, 0.0, 0.0, 0.0, 0.0, 0.0, 0.0, 0.0, 0.0, 0.0, 0.0, 0.0, 0.0, 0.0, 0.0, 0.0, 0.0, 0.0, 0.0, 0.0, 0.0, 0.0, 0.0, 0.0, 0.0, 0.0, 0.0, 0.0, 0.0, 0.0, 0.0, 0.0, 0.0, 0.0, 0.0, 0.0, 0.0, 0.0, 0.0, 0.0, 0.0, 0.0, 0.0, 0.0, 0.0, 0.0, 0.0, 0.0, 0.0, 0.0, 0.0, 0.0, 0.0, 0.0, 0.0, 0.0, 0.0, 0.0, 0.0, 0.0, 0.0, 0.0, 0.0, 0.0, 0.0, 0.0, 0.0, 0.0, 0.0, 0.0, 0.0, 0.0, 0.0, 0.0, 0.0, 0.0, 0.0, 0.0, 0.0, 0.0, 0.0, 0.0, 0.0, 0.0, 0.0, 0.0, 0.0, 0.0, 0.0, 0.0, 0.0, 0.0, 0.0, 0.0, 0.0, 0.0, 0.0, 0.0, 0.0, 0.0, 0.0, 0.0, 0.0, 0.0, 0.0, 0.0, 0.0, 0.0, 0.0, 0.0, 0.0, 0.0, 0.0, 0.0, 0.0, 0.0, 0.0, 0.0, 0.0, 0.0, 0.0, 0.0, 0.0, 0.0, 0.0, 0.0, 0.0, 0.0, 0.0, 0.0, 0.0, 0.0, 0.0, 0.0, 0.0, 0.0, 0.0, 0.0, 0.0, 0.0, 0.0, 0.0, 0.0, 0.0, 0.0, 0.0, 0.0, 0.0, 0.0, 0.0, 0.0, 0.0, 0.0, 0.0, 0.0, 0.0, 0.0, 0.0, 0.0, 0.0, 0.0, 0.0, 0.0, 0.0, 0.0, 0.0, 0.0, 0.0, 0.0, 0.0, 0.0, 0.0, 0.0, 0.0, 0.0, 0.0, 0.0, 0.0, 0.0, 0.0, 0.0, 0.0, 0.0, 0.0, 0.0, 0.0, 0.0, 0.0, 0.0, 0.0, 0.0, 0.0, 0.0, 0.0, 0.0, 0.0, 0.0, 0.0, 0.0, 0.0, 0.0, 0.0, 0.0, 0.0, 0.0, 0.0, 0.0, 0.0, 0.0, 0.0, 0.0, 0.0, 0.0, 0.0, 0.0, 0.0, 0.0, 0.0, 0.0, 0.0, 0.0, 0.0, 0.0, 0.0, 0.0, 0.0, 0.0, 0.0, 0.0, 0.0, 0.0, 0.0, 0.0, 0.0, 0.0, 0.0, 0.0, 0.0, 0.0, 0.0, 0.0, 0.0, 0.0, 0.0, 0.0, 0.0, 0.0, 0.0, 0.0, 0.0, 0.0, 0.0, 0.0, 0.0, 0.0, 0.0, 0.0, 0.0, 0.0, 0.0, 0.0, 0.0, 0.0, 0.0, 0.0, 0.0, 0.0, 0.0, 0.0, 0.0, 0.0, 0.0, 0.0, 0.0, 0.0, 0.0, 0.0, 0.0, 0.0, 0.0, 0.0, 0.0, 0.0, 0.0, 0.0, 0.0, 0.0, 0.0, 0.0, 0.0, 0.0, 0.0, 0.0, 0.0, 0.0, 0.0, 0.0, 0.0, 0.0, 0.0, 0.0, 0.0, 0.0, 0.0, 0.0, 0.0, 0.0, 0.0, 0.0, 0.0, 0.0, 0.0, 0.0, 0.0, 0.0, 0.0, 0.0, 0.0, 0.0, 0.0, 0.0, 0.0, 0.0, 0.0, 0.0, 0.0, 0.0, 0.0, 0.0, 0.0, 0.0, 0.0, 0.0, 0.0, 0.0, 0.0, 0.0, 0.0, 0.0, 0.0, 0.0, 0.0, 0.0, 0.0, 0.0, 0.0, 0.0, 0.0, 0.0, 0.0, 0.0, 0.0, 0.0, 0.0, 0.0, 0.0, 0.0, 0.0, 0.0, 0.0, 0.0, 0.0, 0.0, 0.0, 0.0, 0.0, 0.0, 0.0, 0.0, 0.0, 0.0, 0.0, 0.0, 0.0, 0.0, 0.0, 0.0, 0.0, 0.0, 0.0, 0.0, 0.0, 0.0, 0.0, 0.0, 0.0, 0.0, 0.0, 0.0, 0.0, 0.0, 0.0, 0.0, 0.0, 0.0, 0.0, 0.0, 0.0, 0.0, 0.0, 0.0, 0.0])
me_extrudieren_deckfl_che_2_1.materials.append(mat_treeground)
me_extrudieren_deckfl_che_2_1.materials.append(mat_treelower)
me_extrudieren_deckfl_che_2_1.materials.append(mat_treeupper)
me_extrudieren_deckfl_che_2_1.use_remesh_preserve_volume = False
me_extrudieren_deckfl_che_2_1.use_remesh_preserve_attributes = False
me_extrudieren_deckfl_che_2_1.use_mirror_vertex_groups = False
me_extrudieren_deckfl_che_2_1.update()

# ---- objects
ob_extrudieren_deckfl_che_2_1 = bpy.data.objects.new('Extrudieren_Deckfl_che_2_1', me_extrudieren_deckfl_che_2_1)

# ---- transforms, parenting, visibility, modifiers, constraints
ob_extrudieren_deckfl_che_2_1.location = (0.0, 0.0, 0.0)
ob_extrudieren_deckfl_che_2_1.rotation_euler = (1.571, -0.0, 0.0)
ob_extrudieren_deckfl_che_2_1.lineart.crease_threshold = 0.0

# ---- collection membership
col_collection_1.objects.link(ob_extrudieren_deckfl_che_2_1)

# ---- scene / render settings (as saved in the file)
scene.frame_start = 1; scene.frame_end = 250; scene.frame_set(0)
scene.render.engine = 'BLENDER_EEVEE_NEXT'
scene.render.resolution_percentage = 50
scene.render.dither_intensity = 0.0
scene.cycles.use_denoising = False
scene.cycles.samples = 10
scene.cycles.sampling_pattern = 'TABULATED_SOBOL'
scene.cycles.light_sampling_threshold = 0.0
scene.cycles.use_adaptive_sampling = False
scene.cycles.use_light_tree = False
scene.cycles.blur_glossy = 0.0
scene.cycles.pixel_filter_type = 'GAUSSIAN'
scene.cycles.sample_clamp_indirect = 0.0
scene.view_settings.view_transform = 'Standard'
bpy.context.view_layer.update()

# ---- added for rendering (the .blend has no active camera and no usable light): camera, sun
cam_auto = bpy.data.cameras.new('AutoCamera')
cam_auto.lens = 50.0
cam_auto.sensor_width = 36.0
cam_auto.clip_end = 1000.0
ob_auto_camera = bpy.data.objects.new('AutoCamera', cam_auto)
scene.collection.objects.link(ob_auto_camera)
ob_auto_camera.location = (2.65834, -3.21944, 2.38585)
ob_auto_camera.rotation_euler = (1.09748, -7.21219e-08, 0.694738)
scene.camera = ob_auto_camera
light_auto_sun = bpy.data.lights.new('AutoSun', 'SUN')
light_auto_sun.energy = 3.0
light_auto_sun.angle = 0.0523599
ob_auto_sun = bpy.data.objects.new('AutoSun', light_auto_sun)
scene.collection.objects.link(ob_auto_sun)
ob_auto_sun.rotation_euler = (0.872665, 0.174533, 0.523599)
bpy.context.view_layer.update()
